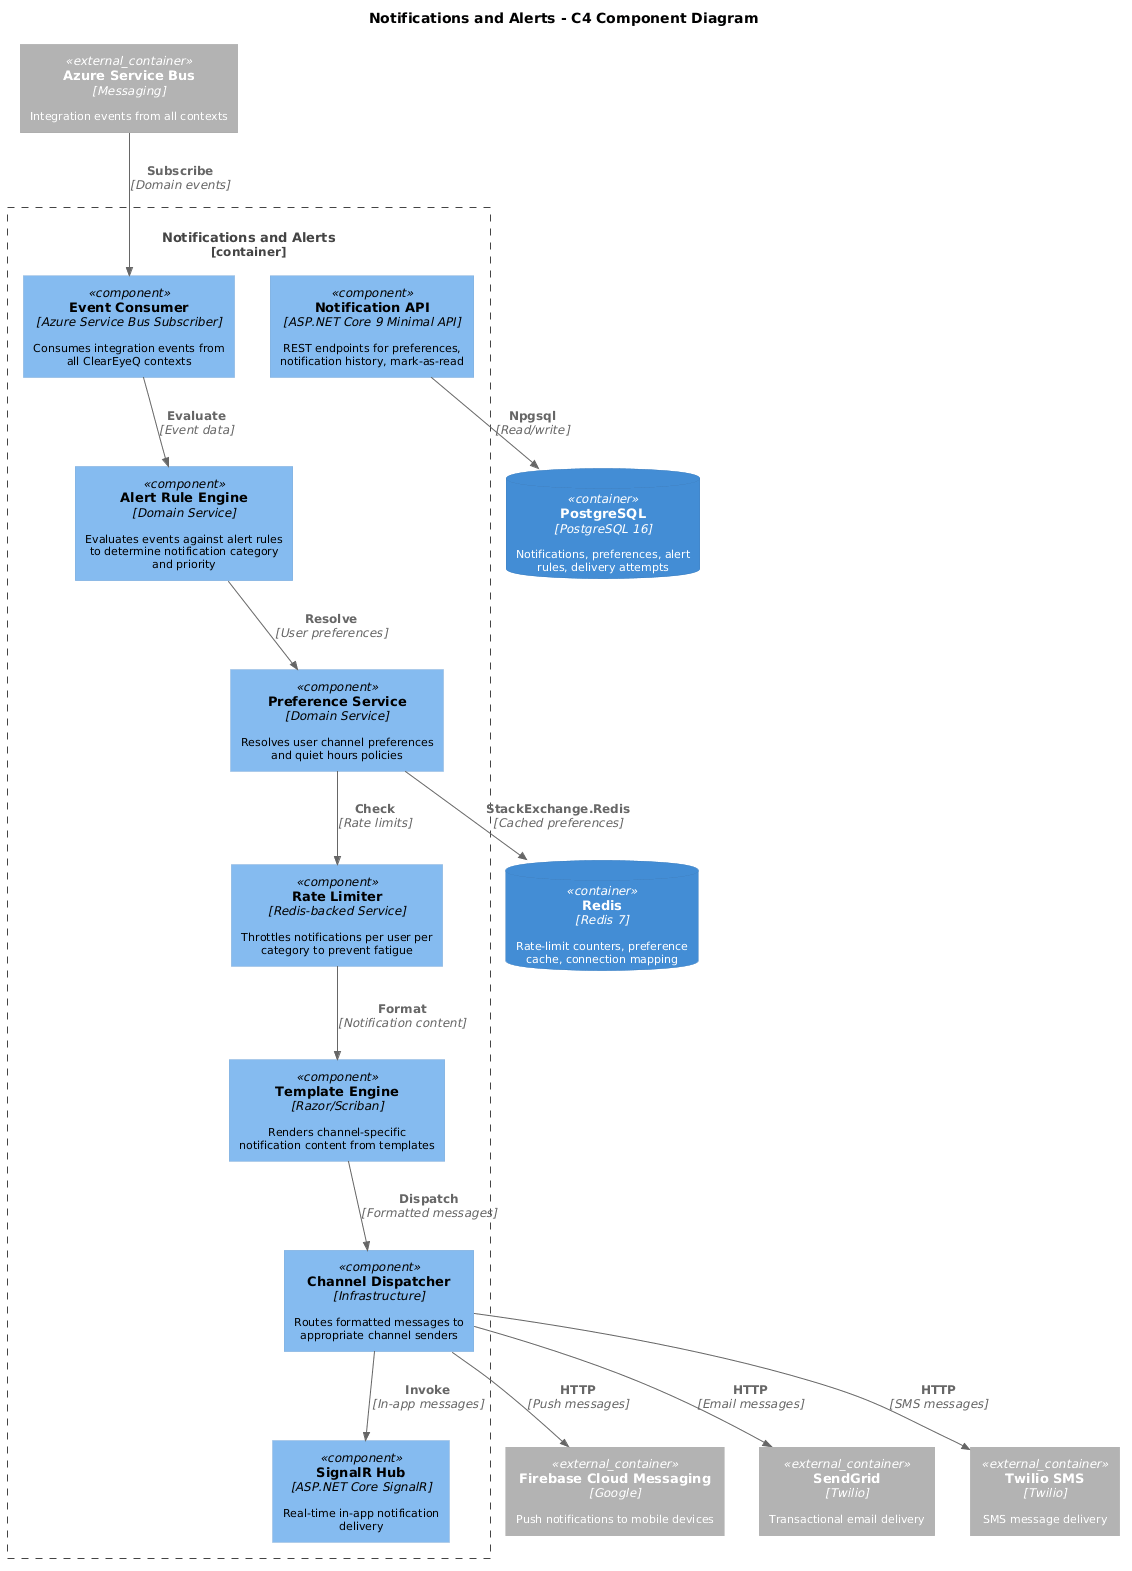

The diagram above was rendered by PlantUML. Its source (embedded in the PNG):
@startuml
skinparam defaultFontSize 11

!include <C4/C4_Component>

title Notifications and Alerts - C4 Component Diagram

Container_Boundary(notifications, "Notifications and Alerts") {

    Component(eventConsumer, "Event Consumer", "Azure Service Bus Subscriber", "Consumes integration events from all ClearEyeQ contexts")

    Component(alertEngine, "Alert Rule Engine", "Domain Service", "Evaluates events against alert rules to determine notification category and priority")

    Component(prefService, "Preference Service", "Domain Service", "Resolves user channel preferences and quiet hours policies")

    Component(rateLimiter, "Rate Limiter", "Redis-backed Service", "Throttles notifications per user per category to prevent fatigue")

    Component(templateEngine, "Template Engine", "Razor/Scriban", "Renders channel-specific notification content from templates")

    Component(dispatcher, "Channel Dispatcher", "Infrastructure", "Routes formatted messages to appropriate channel senders")

    Component(notifApi, "Notification API", "ASP.NET Core 9 Minimal API", "REST endpoints for preferences, notification history, mark-as-read")

    Component(signalrHub, "SignalR Hub", "ASP.NET Core SignalR", "Real-time in-app notification delivery")
}

ContainerDb(postgres, "PostgreSQL", "PostgreSQL 16", "Notifications, preferences, alert rules, delivery attempts")

ContainerDb(redis, "Redis", "Redis 7", "Rate-limit counters, preference cache, connection mapping")

Container_Ext(serviceBus, "Azure Service Bus", "Messaging", "Integration events from all contexts")

Container_Ext(firebase, "Firebase Cloud Messaging", "Google", "Push notifications to mobile devices")

Container_Ext(sendgrid, "SendGrid", "Twilio", "Transactional email delivery")

Container_Ext(twilio, "Twilio SMS", "Twilio", "SMS message delivery")

Rel(serviceBus, eventConsumer, "Subscribe", "Domain events")
Rel(eventConsumer, alertEngine, "Evaluate", "Event data")
Rel(alertEngine, prefService, "Resolve", "User preferences")
Rel(prefService, rateLimiter, "Check", "Rate limits")
Rel(rateLimiter, templateEngine, "Format", "Notification content")
Rel(templateEngine, dispatcher, "Dispatch", "Formatted messages")
Rel(dispatcher, firebase, "HTTP", "Push messages")
Rel(dispatcher, signalrHub, "Invoke", "In-app messages")
Rel(dispatcher, sendgrid, "HTTP", "Email messages")
Rel(dispatcher, twilio, "HTTP", "SMS messages")
Rel(notifApi, postgres, "Npgsql", "Read/write")
Rel(prefService, redis, "StackExchange.Redis", "Cached preferences")
@enduml